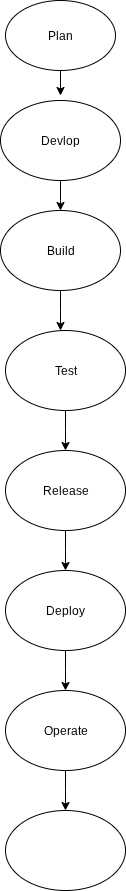

The diagram above was exported from draw.io. Its source (the exported page's mxGraphModel, read from the mxfile embedded in the PNG):
<mxGraphModel dx="715" dy="410" grid="1" gridSize="10" guides="1" tooltips="1" connect="1" arrows="1" fold="1" page="1" pageScale="1" pageWidth="827" pageHeight="1169" math="0" shadow="0">
  <root>
    <mxCell id="0" />
    <mxCell id="1" parent="0" />
    <mxCell id="RRfNK7yBjZWhY1j_Yi4P-4" style="edgeStyle=orthogonalEdgeStyle;rounded=0;orthogonalLoop=1;jettySize=auto;html=1;" edge="1" parent="1" source="RRfNK7yBjZWhY1j_Yi4P-3">
      <mxGeometry relative="1" as="geometry">
        <mxPoint x="395" y="115" as="targetPoint" />
      </mxGeometry>
    </mxCell>
    <mxCell id="RRfNK7yBjZWhY1j_Yi4P-3" value="Plan" style="ellipse;whiteSpace=wrap;html=1;" vertex="1" parent="1">
      <mxGeometry x="340" y="20" width="110" height="70" as="geometry" />
    </mxCell>
    <mxCell id="RRfNK7yBjZWhY1j_Yi4P-6" style="edgeStyle=orthogonalEdgeStyle;rounded=0;orthogonalLoop=1;jettySize=auto;html=1;" edge="1" parent="1" source="RRfNK7yBjZWhY1j_Yi4P-5">
      <mxGeometry relative="1" as="geometry">
        <mxPoint x="395" y="230" as="targetPoint" />
      </mxGeometry>
    </mxCell>
    <mxCell id="RRfNK7yBjZWhY1j_Yi4P-5" value="Devlop" style="ellipse;whiteSpace=wrap;html=1;" vertex="1" parent="1">
      <mxGeometry x="335" y="120" width="120" height="80" as="geometry" />
    </mxCell>
    <mxCell id="RRfNK7yBjZWhY1j_Yi4P-8" style="edgeStyle=orthogonalEdgeStyle;rounded=0;orthogonalLoop=1;jettySize=auto;html=1;" edge="1" parent="1" source="RRfNK7yBjZWhY1j_Yi4P-7">
      <mxGeometry relative="1" as="geometry">
        <mxPoint x="395" y="350" as="targetPoint" />
      </mxGeometry>
    </mxCell>
    <mxCell id="RRfNK7yBjZWhY1j_Yi4P-7" value="Build" style="ellipse;whiteSpace=wrap;html=1;" vertex="1" parent="1">
      <mxGeometry x="335" y="230" width="120" height="80" as="geometry" />
    </mxCell>
    <mxCell id="RRfNK7yBjZWhY1j_Yi4P-10" style="edgeStyle=orthogonalEdgeStyle;rounded=0;orthogonalLoop=1;jettySize=auto;html=1;" edge="1" parent="1" source="RRfNK7yBjZWhY1j_Yi4P-9">
      <mxGeometry relative="1" as="geometry">
        <mxPoint x="400" y="470" as="targetPoint" />
      </mxGeometry>
    </mxCell>
    <mxCell id="RRfNK7yBjZWhY1j_Yi4P-9" value="Test" style="ellipse;whiteSpace=wrap;html=1;" vertex="1" parent="1">
      <mxGeometry x="340" y="350" width="120" height="80" as="geometry" />
    </mxCell>
    <mxCell id="RRfNK7yBjZWhY1j_Yi4P-12" style="edgeStyle=orthogonalEdgeStyle;rounded=0;orthogonalLoop=1;jettySize=auto;html=1;" edge="1" parent="1" source="RRfNK7yBjZWhY1j_Yi4P-11">
      <mxGeometry relative="1" as="geometry">
        <mxPoint x="400" y="589.9999999999999" as="targetPoint" />
      </mxGeometry>
    </mxCell>
    <mxCell id="RRfNK7yBjZWhY1j_Yi4P-11" value="Release" style="ellipse;whiteSpace=wrap;html=1;" vertex="1" parent="1">
      <mxGeometry x="340" y="470" width="120" height="80" as="geometry" />
    </mxCell>
    <mxCell id="RRfNK7yBjZWhY1j_Yi4P-14" style="edgeStyle=orthogonalEdgeStyle;rounded=0;orthogonalLoop=1;jettySize=auto;html=1;" edge="1" parent="1" source="RRfNK7yBjZWhY1j_Yi4P-13">
      <mxGeometry relative="1" as="geometry">
        <mxPoint x="400" y="710" as="targetPoint" />
      </mxGeometry>
    </mxCell>
    <mxCell id="RRfNK7yBjZWhY1j_Yi4P-13" value="Deploy" style="ellipse;whiteSpace=wrap;html=1;" vertex="1" parent="1">
      <mxGeometry x="340" y="590" width="120" height="80" as="geometry" />
    </mxCell>
    <mxCell id="RRfNK7yBjZWhY1j_Yi4P-16" style="edgeStyle=orthogonalEdgeStyle;rounded=0;orthogonalLoop=1;jettySize=auto;html=1;" edge="1" parent="1" source="RRfNK7yBjZWhY1j_Yi4P-15">
      <mxGeometry relative="1" as="geometry">
        <mxPoint x="400" y="830" as="targetPoint" />
      </mxGeometry>
    </mxCell>
    <mxCell id="RRfNK7yBjZWhY1j_Yi4P-15" value="Operate" style="ellipse;whiteSpace=wrap;html=1;" vertex="1" parent="1">
      <mxGeometry x="340" y="710" width="120" height="80" as="geometry" />
    </mxCell>
    <mxCell id="RRfNK7yBjZWhY1j_Yi4P-17" value="" style="ellipse;whiteSpace=wrap;html=1;" vertex="1" parent="1">
      <mxGeometry x="340" y="830" width="120" height="80" as="geometry" />
    </mxCell>
  </root>
</mxGraphModel>